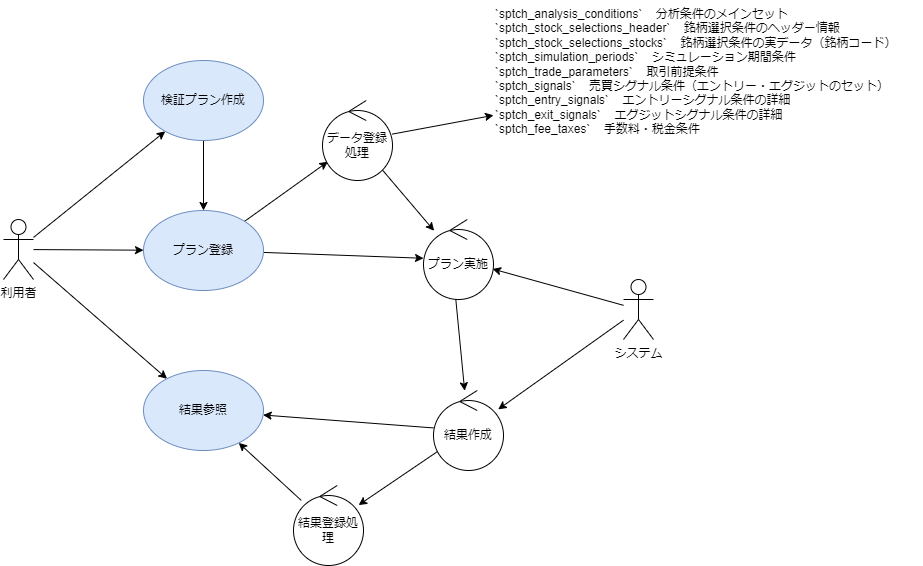

The diagram above was exported from draw.io. Its source (the exported page's mxGraphModel, read from the mxfile embedded in the PNG):
<mxGraphModel dx="1694" dy="1138" grid="1" gridSize="10" guides="1" tooltips="1" connect="1" arrows="1" fold="1" page="1" pageScale="1" pageWidth="827" pageHeight="1169" math="0" shadow="0">
  <root>
    <mxCell id="0" />
    <mxCell id="1" parent="0" />
    <mxCell id="67" style="edgeStyle=none;html=1;" parent="1" source="65" target="66" edge="1">
      <mxGeometry relative="1" as="geometry" />
    </mxCell>
    <mxCell id="76" style="edgeStyle=none;html=1;" parent="1" source="65" target="71" edge="1">
      <mxGeometry relative="1" as="geometry" />
    </mxCell>
    <mxCell id="77" style="edgeStyle=none;html=1;" parent="1" source="65" target="68" edge="1">
      <mxGeometry relative="1" as="geometry" />
    </mxCell>
    <mxCell id="65" value="利用者" style="shape=umlActor;verticalLabelPosition=bottom;verticalAlign=top;html=1;outlineConnect=0;" parent="1" vertex="1">
      <mxGeometry x="60" y="279" width="30" height="60" as="geometry" />
    </mxCell>
    <mxCell id="72" style="edgeStyle=none;html=1;" parent="1" source="66" target="68" edge="1">
      <mxGeometry relative="1" as="geometry" />
    </mxCell>
    <mxCell id="66" value="検証プラン作成" style="ellipse;whiteSpace=wrap;html=1;fillColor=#dae8fc;strokeColor=#6c8ebf;" parent="1" vertex="1">
      <mxGeometry x="200" y="120" width="120" height="80" as="geometry" />
    </mxCell>
    <mxCell id="73" style="edgeStyle=none;html=1;" parent="1" source="68" target="95" edge="1">
      <mxGeometry relative="1" as="geometry">
        <mxPoint x="450" y="310" as="targetPoint" />
      </mxGeometry>
    </mxCell>
    <mxCell id="82" style="edgeStyle=none;html=1;" parent="1" source="68" target="81" edge="1">
      <mxGeometry relative="1" as="geometry" />
    </mxCell>
    <mxCell id="68" value="プラン登録" style="ellipse;whiteSpace=wrap;html=1;fillColor=#dae8fc;strokeColor=#6c8ebf;" parent="1" vertex="1">
      <mxGeometry x="200" y="270" width="120" height="80" as="geometry" />
    </mxCell>
    <mxCell id="74" style="edgeStyle=none;html=1;" parent="1" target="96" edge="1">
      <mxGeometry relative="1" as="geometry">
        <mxPoint x="510" y="335" as="sourcePoint" />
        <mxPoint x="510" y="450" as="targetPoint" />
      </mxGeometry>
    </mxCell>
    <mxCell id="75" style="edgeStyle=none;html=1;" parent="1" source="96" target="71" edge="1">
      <mxGeometry relative="1" as="geometry">
        <mxPoint x="450.0430339899963" y="474.0533110629999" as="sourcePoint" />
      </mxGeometry>
    </mxCell>
    <mxCell id="92" style="edgeStyle=none;html=1;" parent="1" source="96" target="91" edge="1">
      <mxGeometry relative="1" as="geometry">
        <mxPoint x="484.23492102742466" y="497.5776465223596" as="sourcePoint" />
      </mxGeometry>
    </mxCell>
    <mxCell id="71" value="結果参照" style="ellipse;whiteSpace=wrap;html=1;fillColor=#dae8fc;strokeColor=#6c8ebf;" parent="1" vertex="1">
      <mxGeometry x="200" y="430" width="120" height="80" as="geometry" />
    </mxCell>
    <mxCell id="79" style="edgeStyle=none;html=1;" parent="1" source="78" target="96" edge="1">
      <mxGeometry relative="1" as="geometry">
        <mxPoint x="545.2880334896245" y="454.7809105410802" as="targetPoint" />
      </mxGeometry>
    </mxCell>
    <mxCell id="80" style="edgeStyle=none;html=1;" parent="1" source="78" target="95" edge="1">
      <mxGeometry relative="1" as="geometry">
        <mxPoint x="557.645382983525" y="325.1950140325837" as="targetPoint" />
      </mxGeometry>
    </mxCell>
    <mxCell id="78" value="システム&lt;div&gt;&lt;br&gt;&lt;/div&gt;" style="shape=umlActor;verticalLabelPosition=bottom;verticalAlign=top;html=1;outlineConnect=0;" parent="1" vertex="1">
      <mxGeometry x="680" y="339" width="30" height="60" as="geometry" />
    </mxCell>
    <mxCell id="83" style="edgeStyle=none;html=1;" parent="1" source="81" target="95" edge="1">
      <mxGeometry relative="1" as="geometry">
        <mxPoint x="489.49541621479784" y="286.5051644127893" as="targetPoint" />
      </mxGeometry>
    </mxCell>
    <mxCell id="90" style="edgeStyle=none;html=1;" parent="1" source="81" target="89" edge="1">
      <mxGeometry relative="1" as="geometry" />
    </mxCell>
    <mxCell id="81" value="データ登録処理" style="ellipse;shape=umlControl;whiteSpace=wrap;html=1;" parent="1" vertex="1">
      <mxGeometry x="379" y="160" width="70" height="80" as="geometry" />
    </mxCell>
    <mxCell id="89" value="`sptch_analysis_conditions`    分析条件のメインセット&#10;`sptch_stock_selections_header`    銘柄選択条件のヘッダー情報&#10;`sptch_stock_selections_stocks`    銘柄選択条件の実データ（銘柄コード）&#10;`sptch_simulation_periods`    シミュレーション期間条件&#10;`sptch_trade_parameters`    取引前提条件&#10;`sptch_signals`    売買シグナル条件（エントリー・エグジットのセット）&#10;`sptch_entry_signals`    エントリーシグナル条件の詳細&#10;`sptch_exit_signals`    エグジットシグナル条件の詳細&#10;`sptch_fee_taxes`    手数料・税金条件" style="text;whiteSpace=wrap;" parent="1" vertex="1">
      <mxGeometry x="550" y="60" width="430" height="150" as="geometry" />
    </mxCell>
    <mxCell id="93" style="edgeStyle=none;html=1;" parent="1" source="91" target="71" edge="1">
      <mxGeometry relative="1" as="geometry" />
    </mxCell>
    <mxCell id="91" value="結果登録処理" style="ellipse;shape=umlControl;whiteSpace=wrap;html=1;" parent="1" vertex="1">
      <mxGeometry x="350" y="545" width="70" height="80" as="geometry" />
    </mxCell>
    <mxCell id="95" value="プラン実施" style="ellipse;shape=umlControl;whiteSpace=wrap;html=1;" vertex="1" parent="1">
      <mxGeometry x="480" y="279" width="70" height="80" as="geometry" />
    </mxCell>
    <mxCell id="96" value="結果作成" style="ellipse;shape=umlControl;whiteSpace=wrap;html=1;" vertex="1" parent="1">
      <mxGeometry x="490" y="450" width="70" height="80" as="geometry" />
    </mxCell>
  </root>
</mxGraphModel>